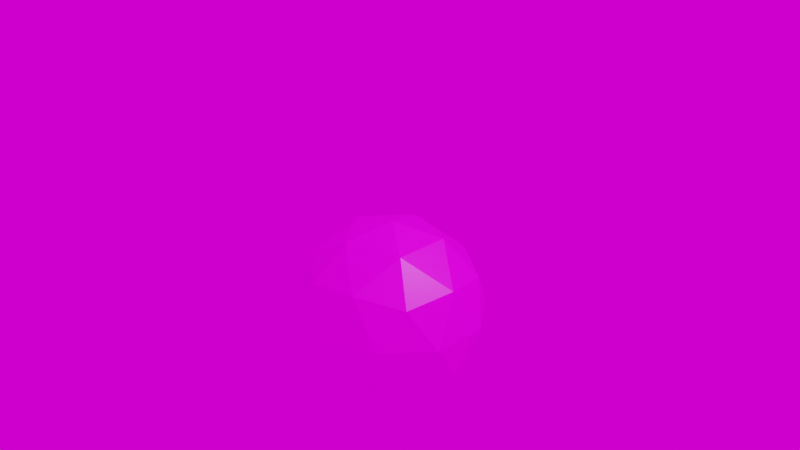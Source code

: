 # Source: temp_star.blend  (saved by Blender 2.92.15; exported with 4.5.12 LTS)
import bpy
from mathutils import Matrix  # noqa: F401  (used for matrix-valued properties, if any)

bpy.ops.wm.read_factory_settings(use_empty=True)
scene = bpy.context.scene
scene.name = 'Scene'

# ---- collections
col_collection = bpy.data.collections.new('Collection'); scene.collection.children.link(col_collection)

# ---- images (referenced by path relative to the original .blend; pixels are not part of the script)
import os
ASSET_DIR = os.environ.get("B2B_ASSET_DIR", "")  # directory of the original .blend (textures are referenced by path, not embedded)
HERE = os.path.dirname(os.path.abspath(__file__))  # packed textures are extracted next to this script under _unpacked/

def load_image(name, relpath, width, height, colorspace="sRGB"):
    """Load a texture the original file referenced (path relative to the .blend, or extracted next to this script)."""
    p = next((c for c in (os.path.join(HERE, relpath), os.path.join(ASSET_DIR, relpath)) if relpath and os.path.exists(c)), "")
    if p:
        img = bpy.data.images.load(p, check_existing=True)
        img.name = name
    else:  # same state as the original file: an image datablock whose file is absent (Cycles renders it pink)
        img = bpy.data.images.new(name, width, height)
        img.source = "FILE"
        img.filepath = "//" + (relpath or name)
    img.colorspace_settings.name = colorspace
    return img
img_fair_elven_stitches_png = load_image('fair_elven_stitches.png', 'fair_elven_stitches.png', 1024, 1024, 'sRGB')

# ---- materials (node trees are filled in below, after node groups)
mat_material = bpy.data.materials.new('Material')
mat_material.alpha_threshold = 0.0
mat_material.use_transparent_shadow = False
mat_material.line_color = (0.0, 0.0, 0.0, 1.0)

# ---- material node trees
mat_material.use_nodes = True; mat_material.node_tree.nodes.clear()
_N = mat_material.node_tree.nodes; _L = mat_material.node_tree.links
n0 = _N.new('ShaderNodeOutputMaterial'); n0.name = 'Material Output'; n0.location = (300, 300)
n1 = _N.new('ShaderNodeBsdfPrincipled'); n1.name = 'Principled BSDF'; n1.location = (10, 300)
n1.distribution = 'GGX'
n1.subsurface_method = 'BURLEY'
n1.inputs[2].default_value = 0.4
n1.inputs[3].default_value = 1.45
n1.inputs[27].default_value = (0.0, 0.0, 0.0, 1.0)
n1.inputs[28].default_value = 1.0
n2 = _N.new('ShaderNodeTexImage'); n2.name = 'Image Texture'; n2.location = (-471, 40)
n2.image = img_fair_elven_stitches_png
_L.new(n1.outputs[0], n0.inputs[0])
_L.new(n2.outputs[0], n1.inputs[0])
n0.is_active_output = True

# ---- world
world_world = bpy.data.worlds.new('World'); scene.world = world_world
world_world.use_nodes = True; world_world.node_tree.nodes.clear()
_N = world_world.node_tree.nodes; _L = world_world.node_tree.links
n0 = _N.new('ShaderNodeOutputWorld'); n0.name = 'World Output'; n0.location = (300, 300)
n1 = _N.new('ShaderNodeBackground'); n1.name = 'Background'; n1.location = (10, 300)
n2 = _N.new('ShaderNodeTexImage'); n2.name = 'Image Texture'; n2.location = (-280, 275)
n2.image = img_fair_elven_stitches_png
n2.interpolation = 'Closest'
_L.new(n1.outputs[0], n0.inputs[0])
_L.new(n2.outputs[0], n1.inputs[0])
n0.is_active_output = True
world_world.color = (0.05088, 0.05088, 0.05088)
world_world.use_sun_shadow = False
world_world.sun_shadow_jitter_overblur = 0.0

# ---- cameras
cam_camera = bpy.data.cameras.new('Camera')
cam_camera.clip_end = 100.0
cam_camera.ortho_scale = 7.314

# ---- lights
light_light = bpy.data.lights.new('Light', 'POINT')
light_light.transmission_factor = 0.0
light_light.energy = 1000.0
light_light.shadow_soft_size = 0.1
light_light.shadow_maximum_resolution = 0.006
light_light.use_absolute_resolution = True

# ---- meshes
me_cube = bpy.data.meshes.new('Cube')
me_cube.from_pydata([(-0.05173, -0.04999, -0.02385), (0.6971, 0.46, -0.5639), (-0.3378, 0.7752, -0.5639), (-0.9774, -0.04999, -0.5639), (-0.3378, -0.8751, -0.5639), (0.6971, -0.56, -0.5639), (0.2343, 0.7752, -1.438), (-0.8006, 0.46, -1.438), (-0.8006, -0.56, -1.438), (0.2343, -0.8751, -1.438), (0.8739, -0.04999, -1.438), (-0.05173, -0.04999, -1.978), (-0.2199, 0.435, -0.1698), (0.3884, 0.2498, -0.1698), (0.2203, 0.7348, -0.4872), (0.8286, -0.04999, -0.4872), (0.3884, -0.3497, -0.1698), (-0.5958, -0.04999, -0.1698), (-0.7639, 0.435, -0.4872), (-0.2199, -0.535, -0.1698), (-0.7639, -0.535, -0.4872), (0.2203, -0.8348, -0.4872), (0.9325, 0.2498, -1.001), (0.9325, -0.3497, -1.001), (-0.05173, 0.92, -1.001), (0.5566, 0.7348, -1.001), (-1.036, 0.2498, -1.001), (-0.66, 0.7348, -1.001), (-0.66, -0.8348, -1.001), (-1.036, -0.3497, -1.001), (0.5566, -0.8348, -1.001), (-0.05173, -1.02, -1.001), (0.6605, 0.435, -1.514), (-0.3238, 0.7348, -1.514), (-0.9321, -0.04999, -1.514), (-0.3238, -0.8348, -1.514), (0.6605, -0.535, -1.514), (0.1164, 0.435, -1.832), (0.4924, -0.04999, -1.832), (-0.4919, 0.2498, -1.832), (-0.4919, -0.3497, -1.832), (0.1164, -0.535, -1.832)], [], [(0, 13, 12), (1, 13, 15), (0, 12, 17), (0, 17, 19), (0, 19, 16), (1, 15, 22), (2, 14, 24), (3, 18, 26), (4, 20, 28), (5, 21, 30), (1, 22, 25), (2, 24, 27), (3, 26, 29), (4, 28, 31), (5, 30, 23), (6, 32, 37), (7, 33, 39), (8, 34, 40), (9, 35, 41), (10, 36, 38), (38, 41, 11), (38, 36, 41), (36, 9, 41), (41, 40, 11), (41, 35, 40), (35, 8, 40), (40, 39, 11), (40, 34, 39), (34, 7, 39), (39, 37, 11), (39, 33, 37), (33, 6, 37), (37, 38, 11), (37, 32, 38), (32, 10, 38), (23, 36, 10), (23, 30, 36), (30, 9, 36), (31, 35, 9), (31, 28, 35), (28, 8, 35), (29, 34, 8), (29, 26, 34), (26, 7, 34), (27, 33, 7), (27, 24, 33), (24, 6, 33), (25, 32, 6), (25, 22, 32), (22, 10, 32), (30, 31, 9), (30, 21, 31), (21, 4, 31), (28, 29, 8), (28, 20, 29), (20, 3, 29), (26, 27, 7), (26, 18, 27), (18, 2, 27), (24, 25, 6), (24, 14, 25), (14, 1, 25), (22, 23, 10), (22, 15, 23), (15, 5, 23), (16, 21, 5), (16, 19, 21), (19, 4, 21), (19, 20, 4), (19, 17, 20), (17, 3, 20), (17, 18, 3), (17, 12, 18), (12, 2, 18), (15, 16, 5), (15, 13, 16), (13, 0, 16), (12, 14, 2), (12, 13, 14), (13, 1, 14)])
_uv = me_cube.uv_layers.new(name='UVMap')
_uv.uv.foreach_set('vector', [0.238, 0.7277, 0.2266, 0.7641, 0.2494, 0.7641, 0.2152, 0.8005, 0.2038, 0.7641, 0.1924, 0.8005, 0.05553, 0.7277, 0.04412, 0.7641, 0.06693, 0.7641, 0.1011, 0.7277, 0.08974, 0.7641, 0.1126, 0.7641, 0.1468, 0.7277, 0.1354, 0.7641, 0.1582, 0.7641, 0.2152, 0.8005, 0.1924, 0.8005, 0.2038, 0.8368, 0.2608, 0.8005, 0.238, 0.8005, 0.2494, 0.8368, 0.07834, 0.8005, 0.05553, 0.8005, 0.06693, 0.8368, 0.124, 0.8005, 0.1011, 0.8005, 0.1126, 0.8368, 0.1696, 0.8005, 0.1468, 0.8005, 0.1582, 0.8368, 0.2152, 0.8005, 0.2038, 0.8368, 0.2266, 0.8368, 0.2608, 0.8005, 0.2494, 0.8368, 0.2722, 0.8368, 0.07834, 0.8005, 0.06693, 0.8368, 0.08974, 0.8368, 0.124, 0.8005, 0.1126, 0.8368, 0.1354, 0.8368, 0.1696, 0.8005, 0.1582, 0.8368, 0.181, 0.8368, 0.238, 0.8732, 0.2152, 0.8732, 0.2266, 0.9096, 0.2836, 0.8732, 0.2608, 0.8732, 0.2722, 0.9096, 0.1011, 0.8732, 0.07834, 0.8732, 0.08974, 0.9096, 0.1468, 0.8732, 0.124, 0.8732, 0.1354, 0.9096, 0.1924, 0.8732, 0.1696, 0.8732, 0.181, 0.9096, 0.181, 0.9096, 0.1582, 0.9096, 0.1696, 0.9459, 0.181, 0.9096, 0.1696, 0.8732, 0.1582, 0.9096, 0.1696, 0.8732, 0.1468, 0.8732, 0.1582, 0.9096, 0.1354, 0.9096, 0.1126, 0.9096, 0.124, 0.9459, 0.1354, 0.9096, 0.124, 0.8732, 0.1126, 0.9096, 0.124, 0.8732, 0.1011, 0.8732, 0.1126, 0.9096, 0.08974, 0.9096, 0.06693, 0.9096, 0.07834, 0.9459, 0.08974, 0.9096, 0.07834, 0.8732, 0.06693, 0.9096, 0.07834, 0.8732, 0.05553, 0.8732, 0.06693, 0.9096, 0.2722, 0.9096, 0.2494, 0.9096, 0.2608, 0.9459, 0.2722, 0.9096, 0.2608, 0.8732, 0.2494, 0.9096, 0.2608, 0.8732, 0.238, 0.8732, 0.2494, 0.9096, 0.2266, 0.9096, 0.2038, 0.9096, 0.2152, 0.9459, 0.2266, 0.9096, 0.2152, 0.8732, 0.2038, 0.9096, 0.2152, 0.8732, 0.1924, 0.8732, 0.2038, 0.9096, 0.181, 0.8368, 0.1696, 0.8732, 0.1924, 0.8732, 0.181, 0.8368, 0.1582, 0.8368, 0.1696, 0.8732, 0.1582, 0.8368, 0.1468, 0.8732, 0.1696, 0.8732, 0.1354, 0.8368, 0.124, 0.8732, 0.1468, 0.8732, 0.1354, 0.8368, 0.1126, 0.8368, 0.124, 0.8732, 0.1126, 0.8368, 0.1011, 0.8732, 0.124, 0.8732, 0.08974, 0.8368, 0.07834, 0.8732, 0.1011, 0.8732, 0.08974, 0.8368, 0.06693, 0.8368, 0.07834, 0.8732, 0.06693, 0.8368, 0.05553, 0.8732, 0.07834, 0.8732, 0.2722, 0.8368, 0.2608, 0.8732, 0.2836, 0.8732, 0.2722, 0.8368, 0.2494, 0.8368, 0.2608, 0.8732, 0.2494, 0.8368, 0.238, 0.8732, 0.2608, 0.8732, 0.2266, 0.8368, 0.2152, 0.8732, 0.238, 0.8732, 0.2266, 0.8368, 0.2038, 0.8368, 0.2152, 0.8732, 0.2038, 0.8368, 0.1924, 0.8732, 0.2152, 0.8732, 0.1582, 0.8368, 0.1354, 0.8368, 0.1468, 0.8732, 0.1582, 0.8368, 0.1468, 0.8005, 0.1354, 0.8368, 0.1468, 0.8005, 0.124, 0.8005, 0.1354, 0.8368, 0.1126, 0.8368, 0.08974, 0.8368, 0.1011, 0.8732, 0.1126, 0.8368, 0.1011, 0.8005, 0.08974, 0.8368, 0.1011, 0.8005, 0.07834, 0.8005, 0.08974, 0.8368, 0.06693, 0.8368, 0.04412, 0.8368, 0.05553, 0.8732, 0.06693, 0.8368, 0.05553, 0.8005, 0.04412, 0.8368, 0.05553, 0.8005, 0.03271, 0.8005, 0.04412, 0.8368, 0.2494, 0.8368, 0.2266, 0.8368, 0.238, 0.8732, 0.2494, 0.8368, 0.238, 0.8005, 0.2266, 0.8368, 0.238, 0.8005, 0.2152, 0.8005, 0.2266, 0.8368, 0.2038, 0.8368, 0.181, 0.8368, 0.1924, 0.8732, 0.2038, 0.8368, 0.1924, 0.8005, 0.181, 0.8368, 0.1924, 0.8005, 0.1696, 0.8005, 0.181, 0.8368, 0.1582, 0.7641, 0.1468, 0.8005, 0.1696, 0.8005, 0.1582, 0.7641, 0.1354, 0.7641, 0.1468, 0.8005, 0.1354, 0.7641, 0.124, 0.8005, 0.1468, 0.8005, 0.1126, 0.7641, 0.1011, 0.8005, 0.124, 0.8005, 0.1126, 0.7641, 0.08974, 0.7641, 0.1011, 0.8005, 0.08974, 0.7641, 0.07834, 0.8005, 0.1011, 0.8005, 0.06693, 0.7641, 0.05553, 0.8005, 0.07834, 0.8005, 0.06693, 0.7641, 0.04412, 0.7641, 0.05553, 0.8005, 0.04412, 0.7641, 0.03271, 0.8005, 0.05553, 0.8005, 0.1924, 0.8005, 0.181, 0.7641, 0.1696, 0.8005, 0.1924, 0.8005, 0.2038, 0.7641, 0.181, 0.7641, 0.2038, 0.7641, 0.1924, 0.7277, 0.181, 0.7641, 0.2494, 0.7641, 0.238, 0.8005, 0.2608, 0.8005, 0.2494, 0.7641, 0.2266, 0.7641, 0.238, 0.8005, 0.2266, 0.7641, 0.2152, 0.8005, 0.238, 0.8005])
me_cube.materials.append(mat_material)
me_cube.use_remesh_preserve_volume = False
me_cube.use_remesh_preserve_attributes = False
me_cube.use_mirror_vertex_groups = False
me_cube.update()

# ---- objects
ob_cube = bpy.data.objects.new('Cube', me_cube)
ob_light = bpy.data.objects.new('Light', light_light)
ob_camera = bpy.data.objects.new('Camera', cam_camera)

# ---- transforms, parenting, visibility, modifiers, constraints
ob_cube.location = (0.0, 0.0, 0.0)
ob_cube.lock_rotations_4d = False
ob_cube.empty_display_type = 'ARROWS'
ob_cube.lineart.crease_threshold = 0.0
ob_light.location = (4.076, 1.005, 5.904)
ob_light.rotation_euler = (0.6503, 0.05522, 1.866)
ob_light.lock_rotations_4d = False
ob_light.empty_display_type = 'ARROWS'
ob_light.color = (0.0, 0.0, 0.0, 0.0)
ob_light.lineart.crease_threshold = 0.0
ob_camera.location = (7.359, -6.926, 4.958)
ob_camera.rotation_euler = (1.109, 0.0, 0.8149)
ob_camera.lock_rotations_4d = False
ob_camera.empty_display_type = 'ARROWS'
ob_camera.color = (0.0, 0.0, 0.0, 0.0)
ob_camera.display_type = 'WIRE'
ob_camera.lineart.crease_threshold = 0.0

# ---- collection membership
col_collection.objects.link(ob_cube)
col_collection.objects.link(ob_light)
col_collection.objects.link(ob_camera)

# ---- scene / render settings (as saved in the file)
scene.camera = ob_camera
scene.frame_start = 1; scene.frame_end = 250; scene.frame_set(1)
scene.render.engine = 'BLENDER_EEVEE_NEXT'
scene.cycles.use_denoising = False
scene.cycles.samples = 128
scene.cycles.sampling_pattern = 'TABULATED_SOBOL'
scene.cycles.use_adaptive_sampling = False
scene.cycles.use_light_tree = False
scene.view_settings.view_transform = 'Filmic'
bpy.context.view_layer.update()
